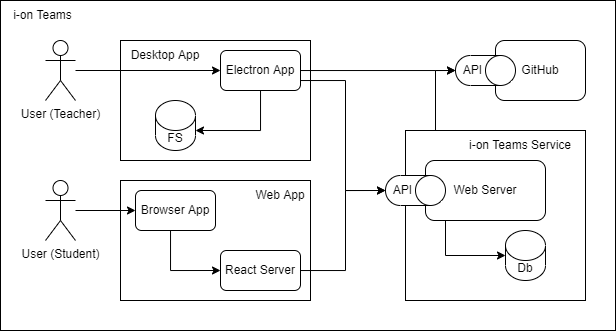

The diagram above was exported from draw.io. Its source (the exported page's mxGraphModel, read from the mxfile embedded in the PNG):
<mxGraphModel dx="950" dy="449" grid="1" gridSize="10" guides="1" tooltips="1" connect="1" arrows="1" fold="1" page="1" pageScale="1" pageWidth="850" pageHeight="1100" math="0" shadow="0">
  <root>
    <mxCell id="0" />
    <mxCell id="1" parent="0" />
    <mxCell id="zGwyCyMkrKqfjGuPuJP0-3" value="" style="rounded=0;whiteSpace=wrap;html=1;" parent="1" vertex="1">
      <mxGeometry x="95" y="130" width="615" height="330" as="geometry" />
    </mxCell>
    <mxCell id="E8k7NFDVW6iUFrfTRInU-20" value="" style="rounded=0;whiteSpace=wrap;html=1;" parent="1" vertex="1">
      <mxGeometry x="215" y="170" width="190" height="120" as="geometry" />
    </mxCell>
    <mxCell id="E8k7NFDVW6iUFrfTRInU-13" value="" style="rounded=0;whiteSpace=wrap;html=1;" parent="1" vertex="1">
      <mxGeometry x="215" y="310" width="190" height="120" as="geometry" />
    </mxCell>
    <mxCell id="E8k7NFDVW6iUFrfTRInU-26" style="edgeStyle=orthogonalEdgeStyle;rounded=0;orthogonalLoop=1;jettySize=auto;html=1;" parent="1" source="CzIBvHe8VaCFxzTwrWox-1" target="E8k7NFDVW6iUFrfTRInU-23" edge="1">
      <mxGeometry relative="1" as="geometry" />
    </mxCell>
    <mxCell id="CzIBvHe8VaCFxzTwrWox-1" value="User (Teacher)" style="shape=umlActor;verticalLabelPosition=bottom;verticalAlign=top;html=1;outlineConnect=0;fontStyle=0;" parent="1" vertex="1">
      <mxGeometry x="140" y="170" width="30" height="60" as="geometry" />
    </mxCell>
    <mxCell id="E8k7NFDVW6iUFrfTRInU-12" value="" style="edgeStyle=orthogonalEdgeStyle;rounded=0;orthogonalLoop=1;jettySize=auto;html=1;entryX=0.5;entryY=1;entryDx=0;entryDy=0;entryPerimeter=0;" parent="1" source="E8k7NFDVW6iUFrfTRInU-1" target="E8k7NFDVW6iUFrfTRInU-9" edge="1">
      <mxGeometry relative="1" as="geometry">
        <Array as="points">
          <mxPoint x="530" y="200" />
        </Array>
      </mxGeometry>
    </mxCell>
    <mxCell id="E8k7NFDVW6iUFrfTRInU-1" value="" style="rounded=0;whiteSpace=wrap;html=1;" parent="1" vertex="1">
      <mxGeometry x="500" y="260" width="180" height="170" as="geometry" />
    </mxCell>
    <mxCell id="E8k7NFDVW6iUFrfTRInU-31" style="edgeStyle=orthogonalEdgeStyle;rounded=0;orthogonalLoop=1;jettySize=auto;html=1;entryX=0;entryY=0.5;entryDx=0;entryDy=0;" parent="1" source="CzIBvHe8VaCFxzTwrWox-6" target="E8k7NFDVW6iUFrfTRInU-15" edge="1">
      <mxGeometry relative="1" as="geometry" />
    </mxCell>
    <mxCell id="CzIBvHe8VaCFxzTwrWox-6" value="User (Student)" style="shape=umlActor;verticalLabelPosition=bottom;verticalAlign=top;html=1;outlineConnect=0;fontStyle=0;" parent="1" vertex="1">
      <mxGeometry x="140" y="310" width="30" height="60" as="geometry" />
    </mxCell>
    <mxCell id="E8k7NFDVW6iUFrfTRInU-4" style="edgeStyle=orthogonalEdgeStyle;rounded=0;orthogonalLoop=1;jettySize=auto;html=1;entryX=0;entryY=0.5;entryDx=0;entryDy=0;entryPerimeter=0;" parent="1" source="CzIBvHe8VaCFxzTwrWox-8" target="CzIBvHe8VaCFxzTwrWox-12" edge="1">
      <mxGeometry relative="1" as="geometry">
        <Array as="points">
          <mxPoint x="540" y="385" />
        </Array>
      </mxGeometry>
    </mxCell>
    <mxCell id="CzIBvHe8VaCFxzTwrWox-8" value="Web Server" style="rounded=1;whiteSpace=wrap;html=1;" parent="1" vertex="1">
      <mxGeometry x="520" y="290" width="120" height="60" as="geometry" />
    </mxCell>
    <mxCell id="CzIBvHe8VaCFxzTwrWox-12" value="Db" style="shape=cylinder3;whiteSpace=wrap;html=1;boundedLbl=1;backgroundOutline=1;size=15;" parent="1" vertex="1">
      <mxGeometry x="600" y="360" width="40" height="50" as="geometry" />
    </mxCell>
    <mxCell id="E8k7NFDVW6iUFrfTRInU-5" value="API" style="shape=cylinder3;whiteSpace=wrap;html=1;boundedLbl=1;backgroundOutline=1;size=15;direction=south;" parent="1" vertex="1">
      <mxGeometry x="480" y="305" width="60" height="30" as="geometry" />
    </mxCell>
    <mxCell id="E8k7NFDVW6iUFrfTRInU-6" value="i-on Teams Service" style="text;html=1;strokeColor=none;fillColor=none;align=center;verticalAlign=middle;whiteSpace=wrap;rounded=0;" parent="1" vertex="1">
      <mxGeometry x="550" y="260" width="130" height="30" as="geometry" />
    </mxCell>
    <mxCell id="E8k7NFDVW6iUFrfTRInU-8" value="GitHub" style="rounded=1;whiteSpace=wrap;html=1;" parent="1" vertex="1">
      <mxGeometry x="590" y="170" width="90" height="60" as="geometry" />
    </mxCell>
    <mxCell id="E8k7NFDVW6iUFrfTRInU-9" value="API" style="shape=cylinder3;whiteSpace=wrap;html=1;boundedLbl=1;backgroundOutline=1;size=15;direction=south;" parent="1" vertex="1">
      <mxGeometry x="550" y="185" width="60" height="30" as="geometry" />
    </mxCell>
    <mxCell id="E8k7NFDVW6iUFrfTRInU-18" style="edgeStyle=orthogonalEdgeStyle;rounded=0;orthogonalLoop=1;jettySize=auto;html=1;entryX=0.5;entryY=1;entryDx=0;entryDy=0;entryPerimeter=0;" parent="1" source="E8k7NFDVW6iUFrfTRInU-14" target="E8k7NFDVW6iUFrfTRInU-5" edge="1">
      <mxGeometry relative="1" as="geometry">
        <Array as="points">
          <mxPoint x="440" y="400" />
          <mxPoint x="440" y="320" />
        </Array>
      </mxGeometry>
    </mxCell>
    <mxCell id="E8k7NFDVW6iUFrfTRInU-14" value="React Server" style="rounded=1;whiteSpace=wrap;html=1;" parent="1" vertex="1">
      <mxGeometry x="315" y="380" width="80" height="40" as="geometry" />
    </mxCell>
    <mxCell id="E8k7NFDVW6iUFrfTRInU-17" style="edgeStyle=orthogonalEdgeStyle;rounded=0;orthogonalLoop=1;jettySize=auto;html=1;entryX=0;entryY=0.5;entryDx=0;entryDy=0;" parent="1" source="E8k7NFDVW6iUFrfTRInU-15" target="E8k7NFDVW6iUFrfTRInU-14" edge="1">
      <mxGeometry relative="1" as="geometry">
        <Array as="points">
          <mxPoint x="265" y="400" />
        </Array>
      </mxGeometry>
    </mxCell>
    <mxCell id="E8k7NFDVW6iUFrfTRInU-15" value="Browser App" style="rounded=1;whiteSpace=wrap;html=1;" parent="1" vertex="1">
      <mxGeometry x="230" y="320" width="80" height="40" as="geometry" />
    </mxCell>
    <mxCell id="E8k7NFDVW6iUFrfTRInU-16" value="Web App" style="text;html=1;strokeColor=none;fillColor=none;align=center;verticalAlign=middle;whiteSpace=wrap;rounded=0;" parent="1" vertex="1">
      <mxGeometry x="345" y="310" width="60" height="30" as="geometry" />
    </mxCell>
    <mxCell id="E8k7NFDVW6iUFrfTRInU-28" style="edgeStyle=orthogonalEdgeStyle;rounded=0;orthogonalLoop=1;jettySize=auto;html=1;entryX=0.5;entryY=1;entryDx=0;entryDy=0;entryPerimeter=0;" parent="1" source="E8k7NFDVW6iUFrfTRInU-23" target="E8k7NFDVW6iUFrfTRInU-9" edge="1">
      <mxGeometry relative="1" as="geometry">
        <Array as="points">
          <mxPoint x="530" y="200" />
          <mxPoint x="530" y="200" />
        </Array>
      </mxGeometry>
    </mxCell>
    <mxCell id="E8k7NFDVW6iUFrfTRInU-29" style="edgeStyle=orthogonalEdgeStyle;rounded=0;orthogonalLoop=1;jettySize=auto;html=1;entryX=0.5;entryY=1;entryDx=0;entryDy=0;entryPerimeter=0;" parent="1" source="E8k7NFDVW6iUFrfTRInU-23" target="E8k7NFDVW6iUFrfTRInU-5" edge="1">
      <mxGeometry relative="1" as="geometry">
        <Array as="points">
          <mxPoint x="440" y="210" />
          <mxPoint x="440" y="320" />
        </Array>
      </mxGeometry>
    </mxCell>
    <mxCell id="zGwyCyMkrKqfjGuPuJP0-2" style="edgeStyle=orthogonalEdgeStyle;rounded=0;orthogonalLoop=1;jettySize=auto;html=1;entryX=1;entryY=0;entryDx=0;entryDy=30;entryPerimeter=0;" parent="1" source="E8k7NFDVW6iUFrfTRInU-23" target="zGwyCyMkrKqfjGuPuJP0-1" edge="1">
      <mxGeometry relative="1" as="geometry">
        <Array as="points">
          <mxPoint x="355" y="260" />
        </Array>
      </mxGeometry>
    </mxCell>
    <mxCell id="E8k7NFDVW6iUFrfTRInU-23" value="Electron App" style="rounded=1;whiteSpace=wrap;html=1;" parent="1" vertex="1">
      <mxGeometry x="315" y="180" width="80" height="40" as="geometry" />
    </mxCell>
    <mxCell id="E8k7NFDVW6iUFrfTRInU-32" value="Desktop App" style="text;html=1;strokeColor=none;fillColor=none;align=center;verticalAlign=middle;whiteSpace=wrap;rounded=0;" parent="1" vertex="1">
      <mxGeometry x="215" y="170" width="90" height="30" as="geometry" />
    </mxCell>
    <mxCell id="zGwyCyMkrKqfjGuPuJP0-1" value="FS" style="shape=cylinder3;whiteSpace=wrap;html=1;boundedLbl=1;backgroundOutline=1;size=15;" parent="1" vertex="1">
      <mxGeometry x="250" y="230" width="40" height="50" as="geometry" />
    </mxCell>
    <mxCell id="zGwyCyMkrKqfjGuPuJP0-4" value="i-on Teams" style="text;html=1;strokeColor=none;fillColor=none;align=center;verticalAlign=middle;whiteSpace=wrap;rounded=0;" parent="1" vertex="1">
      <mxGeometry x="95" y="130" width="85" height="30" as="geometry" />
    </mxCell>
  </root>
</mxGraphModel>